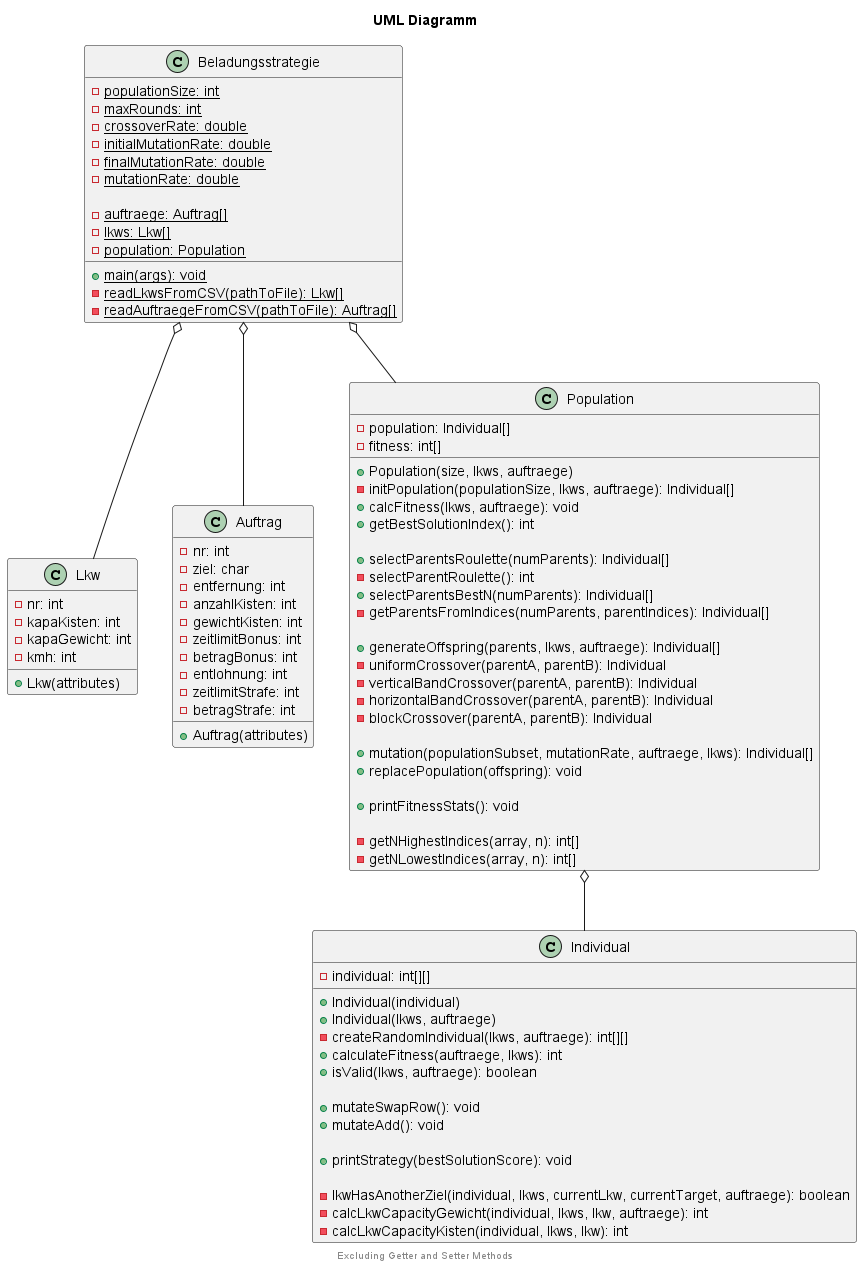

The diagram above was rendered by PlantUML. Its source (embedded in the PNG):
@startuml

title UML Diagramm

class Lkw {
  - nr: int
  - kapaKisten: int
  - kapaGewicht: int
  - kmh: int

  + Lkw(attributes)
}

class Auftrag {
  - nr: int
  - ziel: char
  - entfernung: int
  - anzahlKisten: int
  - gewichtKisten: int
  - zeitlimitBonus: int
  - betragBonus: int
  - entlohnung: int
  - zeitlimitStrafe: int
  - betragStrafe: int

  + Auftrag(attributes)
}

class Beladungsstrategie {
  - {static} populationSize: int
  - {static} maxRounds: int
  - {static} crossoverRate: double
  - {static} initialMutationRate: double
  - {static} finalMutationRate: double
  - {static} mutationRate: double

  - {static} auftraege: Auftrag[]
  - {static} lkws: Lkw[]
  - {static} population: Population

  + {static} main(args): void
  - {static} readLkwsFromCSV(pathToFile): Lkw[]
  - {static} readAuftraegeFromCSV(pathToFile): Auftrag[]
}

class Population {
  - population: Individual[]
  - fitness: int[]

  + Population(size, lkws, auftraege)
  - initPopulation(populationSize, lkws, auftraege): Individual[]
  + calcFitness(lkws, auftraege): void
  + getBestSolutionIndex(): int

  + selectParentsRoulette(numParents): Individual[]
  - selectParentRoulette(): int
  + selectParentsBestN(numParents): Individual[]
  - getParentsFromIndices(numParents, parentIndices): Individual[]
  
  + generateOffspring(parents, lkws, auftraege): Individual[]
  - uniformCrossover(parentA, parentB): Individual
  - verticalBandCrossover(parentA, parentB): Individual
  - horizontalBandCrossover(parentA, parentB): Individual
  - blockCrossover(parentA, parentB): Individual

  + mutation(populationSubset, mutationRate, auftraege, lkws): Individual[]
  + replacePopulation(offspring): void
  
  + printFitnessStats(): void

  - getNHighestIndices(array, n): int[]
  - getNLowestIndices(array, n): int[]
}

class Individual {
  - individual: int[][]

  + Individual(individual)
  + Individual(lkws, auftraege)
  - createRandomIndividual(lkws, auftraege): int[][]
  + calculateFitness(auftraege, lkws): int
  + isValid(lkws, auftraege): boolean

  + mutateSwapRow(): void
  + mutateAdd(): void

  + printStrategy(bestSolutionScore): void

  - lkwHasAnotherZiel(individual, lkws, currentLkw, currentTarget, auftraege): boolean
  - calcLkwCapacityGewicht(individual, lkws, lkw, auftraege): int
  - calcLkwCapacityKisten(individual, lkws, lkw): int
}

Beladungsstrategie o-- Population
Beladungsstrategie o-- Lkw
Beladungsstrategie o-- Auftrag
Population o-- Individual

center footer Excluding Getter and Setter Methods
@enduml